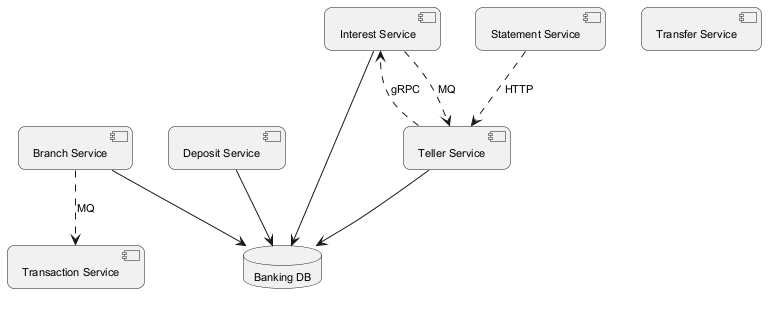

The diagram above was rendered by PlantUML. Its source (embedded in the PNG):
@startuml
skinparam backgroundColor #FFFFFF
skinparam roundCorner 15
skinparam defaultFontSize 11
component "Branch Service" as C_BranchService
component "Statement Service" as C_StatementService
component "Transfer Service" as C_TransferService
component "Deposit Service" as C_DepositService
component "Transaction Service" as C_TransactionService
component "Interest Service" as C_InterestService
component "Teller Service" as C_TellerService
database "Banking DB" as DB_banking
C_BranchService --> DB_banking
C_DepositService --> DB_banking
C_InterestService --> DB_banking
C_TellerService --> DB_banking
C_InterestService ..> C_TellerService : MQ
C_StatementService ..> C_TellerService : HTTP
C_BranchService ..> C_TransactionService : MQ
C_TellerService ..> C_InterestService : gRPC
@enduml